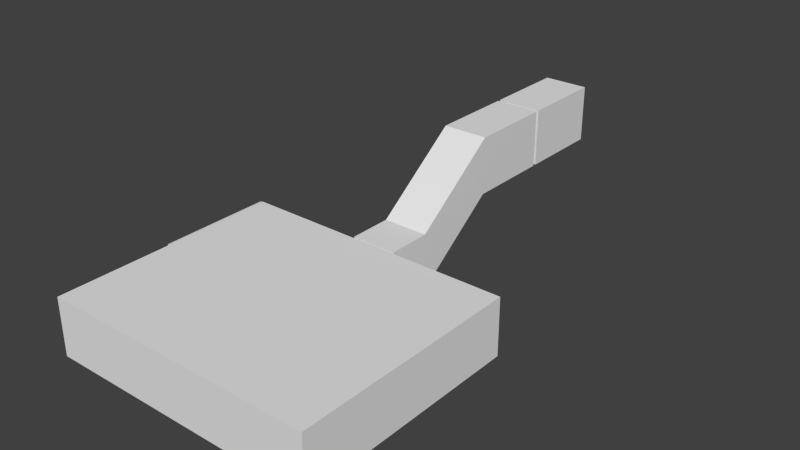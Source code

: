 # Source: Room_1.blend  (saved by Blender 2.71.0; exported with 4.5.12 LTS)
import bpy
from mathutils import Matrix  # noqa: F401  (used for matrix-valued properties, if any)

bpy.ops.wm.read_factory_settings(use_empty=True)
scene = bpy.context.scene
scene.name = 'Scene'

# ---- collections
col_collection_1 = bpy.data.collections.new('Collection 1'); scene.collection.children.link(col_collection_1)

# ---- world
world_world = bpy.data.worlds.new('World'); scene.world = world_world
world_world.color = (0.05088, 0.05088, 0.05088)
world_world.use_sun_shadow = False
world_world.sun_shadow_jitter_overblur = 0.0
world_world.cycles.sampling_method = 'MANUAL'
world_world.cycles.sample_map_resolution = 256

# ---- cameras
cam_camera = bpy.data.cameras.new('Camera')
cam_camera.clip_end = 100.0
cam_camera.lens = 35.0
cam_camera.sensor_width = 32.0
cam_camera.sensor_height = 18.0
cam_camera.ortho_scale = 7.314
cam_camera.dof.focus_distance = 0.0
cam_camera.dof.aperture_fstop = 128.0

# ---- meshes
me_cube_003 = bpy.data.meshes.new('Cube.003')
me_cube_003.from_pydata([(0.02, -0.01, 0.0), (0.02, 0.01, 0.0), (-0.02, 0.01, 0.0), (-0.02, -0.009997, 0.0), (0.02, -0.01, 0.005), (0.02, 0.01, 0.005), (-0.02, 0.01, 0.005), (-0.02, -0.009997, 0.005)], [], [(4, 0, 1, 5), (5, 1, 2, 6), (6, 2, 3, 7), (7, 3, 0, 4), (0, 3, 2, 1), (7, 4, 5, 6)])
me_cube_003.use_remesh_preserve_volume = False
me_cube_003.use_remesh_preserve_attributes = False
me_cube_003.use_mirror_vertex_groups = False
me_cube_003.update()
me_cube_002 = bpy.data.meshes.new('Cube.002')
me_cube_002.from_pydata([(-0.5, -1.0, 0.175), (-0.5, 1.0, 0.175), (0.5, 1.0, 0.175), (0.5, -1.0, 0.175), (-0.5, -1.0, 0.225), (-0.5, 1.0, 0.225), (0.5, 1.0, 0.225), (0.5, -1.0, 0.225), (0.3634, 0.9366, 0.0), (0.3634, 0.8634, 0.0), (0.4366, 0.8634, 0.0), (0.4366, 0.9366, 0.0), (0.35, 0.95, 0.2), (0.35, 0.85, 0.2), (0.45, 0.85, 0.2), (0.45, 0.95, 0.2), (0.3634, -0.8634, 0.0), (0.3634, -0.9366, 0.0), (0.4366, -0.9366, 0.0), (0.4366, -0.8634, 0.0), (0.35, -0.85, 0.2), (0.35, -0.95, 0.2), (0.45, -0.95, 0.2), (0.45, -0.85, 0.2), (-0.4366, 0.9366, 0.0), (-0.4366, 0.8634, 0.0), (-0.3634, 0.8634, 0.0), (-0.3634, 0.9366, 0.0), (-0.45, 0.95, 0.2), (-0.45, 0.85, 0.2), (-0.35, 0.85, 0.2), (-0.35, 0.95, 0.2), (-0.4366, -0.8634, 0.0), (-0.4366, -0.9366, 0.0), (-0.3634, -0.9366, 0.0), (-0.3634, -0.8634, 0.0), (-0.45, -0.85, 0.2), (-0.45, -0.95, 0.2), (-0.35, -0.95, 0.2), (-0.35, -0.85, 0.2)], [], [(4, 5, 1, 0), (5, 6, 2, 1), (6, 7, 3, 2), (7, 4, 0, 3), (0, 1, 2, 3), (7, 6, 5, 4), (12, 8, 9, 13), (13, 9, 10, 14), (14, 10, 11, 15), (15, 11, 8, 12), (8, 11, 10, 9), (15, 12, 13, 14), (20, 16, 17, 21), (21, 17, 18, 22), (22, 18, 19, 23), (23, 19, 16, 20), (16, 19, 18, 17), (23, 20, 21, 22), (28, 24, 25, 29), (29, 25, 26, 30), (30, 26, 27, 31), (31, 27, 24, 28), (24, 27, 26, 25), (31, 28, 29, 30), (36, 32, 33, 37), (37, 33, 34, 38), (38, 34, 35, 39), (39, 35, 32, 36), (32, 35, 34, 33), (39, 36, 37, 38)])
me_cube_002.use_remesh_preserve_volume = False
me_cube_002.use_remesh_preserve_attributes = False
me_cube_002.use_mirror_vertex_groups = False
me_cube_002.update()
me_cube_001 = bpy.data.meshes.new('Cube.001')
me_cube_001.from_pydata([(-0.304, -0.5, 0.355), (-0.304, 0.5, 0.355), (0.296, 0.5, 0.355), (0.296, -0.5, 0.355), (-0.304, -0.5, 0.405), (-0.304, 0.5, 0.405), (0.296, 0.5, 0.405), (0.296, -0.5, 0.405), (0.246, -0.42, 0.355), (0.246, -0.42, 0.005), (-0.2362, -0.42, 0.005), (-0.2362, -0.42, 0.355), (-0.2169, -0.427, 0.005), (-0.2169, -0.427, 0.355), (-0.2066, -0.4448, 0.005), (-0.2066, -0.4448, 0.355), (-0.2102, -0.465, 0.005), (-0.2102, -0.465, 0.355), (-0.2259, -0.4782, 0.005), (-0.2259, -0.4782, 0.355), (-0.2464, -0.4782, 0.005), (-0.2464, -0.4782, 0.355), (-0.2621, -0.465, 0.005), (-0.2621, -0.465, 0.355), (-0.2657, -0.4448, 0.005), (-0.2657, -0.4448, 0.355), (-0.2554, -0.427, 0.005), (-0.2554, -0.427, 0.355), (0.2653, -0.427, 0.005), (0.2653, -0.427, 0.355), (0.2755, -0.4448, 0.005), (0.2755, -0.4448, 0.355), (0.272, -0.465, 0.005), (0.272, -0.465, 0.355), (0.2562, -0.4782, 0.005), (0.2562, -0.4782, 0.355), (0.2357, -0.4782, 0.005), (0.2357, -0.4782, 0.355), (0.22, -0.465, 0.005), (0.22, -0.465, 0.355), (0.2164, -0.4448, 0.005), (0.2164, -0.4448, 0.355), (0.2267, -0.427, 0.005), (0.2267, -0.427, 0.355), (0.246, 0.48, 0.355), (0.246, 0.48, 0.005), (0.2653, 0.473, 0.005), (0.2653, 0.473, 0.355), (0.2755, 0.4552, 0.005), (0.2755, 0.4552, 0.355), (0.272, 0.435, 0.005), (0.272, 0.435, 0.355), (0.2562, 0.4218, 0.005), (0.2562, 0.4218, 0.355), (0.2357, 0.4218, 0.005), (0.2357, 0.4218, 0.355), (0.22, 0.435, 0.005), (0.22, 0.435, 0.355), (0.2164, 0.4552, 0.005), (0.2164, 0.4552, 0.355), (0.2267, 0.473, 0.005), (0.2267, 0.473, 0.355), (-0.254, 0.48, 0.355), (-0.254, 0.48, 0.005), (-0.2347, 0.473, 0.005), (-0.2347, 0.473, 0.355), (-0.2245, 0.4552, 0.005), (-0.2245, 0.4552, 0.355), (-0.228, 0.435, 0.005), (-0.228, 0.435, 0.355), (-0.2438, 0.4218, 0.005), (-0.2438, 0.4218, 0.355), (-0.2643, 0.4218, 0.005), (-0.2643, 0.4218, 0.355), (-0.28, 0.435, 0.005), (-0.28, 0.435, 0.355), (-0.2836, 0.4552, 0.005), (-0.2836, 0.4552, 0.355), (-0.2733, 0.473, 0.005), (-0.2733, 0.473, 0.355)], [], [(4, 5, 1, 0), (5, 6, 2, 1), (6, 7, 3, 2), (7, 4, 0, 3), (0, 1, 2, 3), (7, 6, 5, 4), (50, 51, 53, 52), (38, 39, 41, 40), (10, 11, 13, 12), (45, 46, 48, 50, 52, 54, 56, 58, 60), (36, 37, 39, 38), (12, 13, 15, 14), (54, 55, 57, 56), (34, 35, 37, 36), (14, 15, 17, 16), (56, 57, 59, 58), (32, 33, 35, 34), (16, 17, 19, 18), (9, 28, 30, 32, 34, 36, 38, 40, 42), (30, 31, 33, 32), (18, 19, 21, 20), (40, 41, 43, 42), (28, 29, 31, 30), (20, 21, 23, 22), (42, 43, 8, 9), (9, 8, 29, 28), (22, 23, 25, 24), (13, 11, 27, 25, 23, 21, 19, 17, 15), (26, 27, 11, 10), (24, 25, 27, 26), (52, 53, 55, 54), (29, 8, 43, 41, 39, 37, 35, 33, 31), (10, 12, 14, 16, 18, 20, 22, 24, 26), (48, 49, 51, 50), (58, 59, 61, 60), (46, 47, 49, 48), (60, 61, 44, 45), (45, 44, 47, 46), (47, 44, 61, 59, 57, 55, 53, 51, 49), (68, 69, 71, 70), (63, 64, 66, 68, 70, 72, 74, 76, 78), (72, 73, 75, 74), (74, 75, 77, 76), (70, 71, 73, 72), (66, 67, 69, 68), (76, 77, 79, 78), (64, 65, 67, 66), (78, 79, 62, 63), (63, 62, 65, 64), (65, 62, 79, 77, 75, 73, 71, 69, 67)])
me_cube_001.use_remesh_preserve_volume = False
me_cube_001.use_remesh_preserve_attributes = False
me_cube_001.use_mirror_vertex_groups = False
me_cube_001.update()
me_cube_004 = bpy.data.meshes.new('Cube.004')
me_cube_004.from_pydata([(-1.535, -0.512, 0.308), (-1.535, 0.5028, 0.308), (-0.9291, 0.5028, 0.308), (-0.9291, -0.512, 0.308), (-1.535, -0.512, 0.6919), (-1.535, 0.5028, 0.6919), (-0.9291, 0.5028, 0.6919), (-0.9291, -0.512, 0.6919)], [], [(4, 5, 1, 0), (5, 6, 2, 1), (6, 7, 3, 2), (7, 4, 0, 3), (0, 1, 2, 3), (7, 6, 5, 4)])
me_cube_004.use_remesh_preserve_volume = False
me_cube_004.use_remesh_preserve_attributes = False
me_cube_004.use_mirror_vertex_groups = False
me_cube_004.update()
me_cube = bpy.data.meshes.new('Cube')
me_cube.from_pydata([(8.0, 5.0, 0.0), (8.0, -5.0, 0.0), (-4.0, -5.0, 0.0), (-4.0, 5.0, 5.96e-08), (8.0, 5.0, 2.5), (8.0, -5.0, 2.5), (-4.0, -5.0, 2.5), (-4.0, 5.0, 2.5), (2.5, 5.0, 0.0), (1.5, 5.0, 0.0), (2.5, 5.0, 2.0), (1.5, 5.0, 2.0), (2.5, 5.088, 0.0), (1.5, 5.088, 0.0), (2.5, 5.088, 2.0), (1.5, 5.088, 2.0), (3.0, 5.088, 0.0), (1.0, 5.088, 0.0), (3.0, 5.088, 2.5), (1.0, 5.088, 2.5), (3.0, 7.0, 0.0), (1.0, 7.0, 0.0), (3.0, 7.0, 2.5), (1.0, 7.0, 2.5), (3.0, 10.82, 2.85), (1.0, 10.82, 2.85), (3.0, 10.82, 5.368), (1.0, 10.82, 5.368), (3.0, 7.0, 0.15), (1.0, 7.0, 0.15), (1.0, 7.4, 0.45), (3.0, 7.4, 0.45), (1.0, 7.2, 0.15), (3.0, 7.4, 0.3), (1.0, 7.4, 0.3), (3.0, 7.2, 0.15), (1.0, 7.2, 0.3), (3.0, 7.2, 0.3), (1.0, 7.6, 0.6), (3.0, 7.6, 0.6), (3.0, 7.6, 0.45), (1.0, 7.6, 0.45), (1.0, 7.8, 0.75), (3.0, 7.8, 0.75), (3.0, 7.8, 0.6), (1.0, 7.8, 0.6), (1.0, 8.0, 0.9), (3.0, 8.0, 0.9), (3.0, 8.0, 0.75), (1.0, 8.0, 0.75), (1.0, 8.2, 1.05), (3.0, 8.2, 1.05), (3.0, 8.2, 0.9), (1.0, 8.2, 0.9), (1.0, 8.4, 1.2), (3.0, 8.4, 1.2), (3.0, 8.4, 1.05), (1.0, 8.4, 1.05), (1.0, 8.6, 1.35), (3.0, 8.6, 1.35), (3.0, 8.6, 1.2), (1.0, 8.6, 1.2), (1.0, 8.8, 1.5), (3.0, 8.8, 1.5), (3.0, 8.8, 1.35), (1.0, 8.8, 1.35), (1.0, 9.2, 1.8), (3.0, 9.2, 1.8), (1.0, 9.0, 1.5), (3.0, 9.2, 1.65), (1.0, 9.2, 1.65), (3.0, 9.0, 1.5), (1.0, 9.0, 1.65), (3.0, 9.0, 1.65), (1.0, 9.4, 1.95), (3.0, 9.4, 1.95), (3.0, 9.4, 1.8), (1.0, 9.4, 1.8), (1.0, 9.6, 2.1), (3.0, 9.6, 2.1), (3.0, 9.6, 1.95), (1.0, 9.6, 1.95), (1.0, 9.8, 2.25), (3.0, 9.8, 2.25), (3.0, 9.8, 2.1), (1.0, 9.8, 2.1), (1.0, 10.0, 2.4), (3.0, 10.0, 2.4), (3.0, 10.0, 2.25), (1.0, 10.0, 2.25), (1.0, 10.2, 2.55), (3.0, 10.2, 2.55), (3.0, 10.2, 2.4), (1.0, 10.2, 2.4), (1.0, 10.4, 2.7), (3.0, 10.4, 2.7), (3.0, 10.4, 2.55), (1.0, 10.4, 2.55), (1.0, 10.6, 2.85), (3.0, 10.6, 2.85), (3.0, 10.6, 2.7), (1.0, 10.6, 2.7), (3.0, 14.54, 2.85), (1.0, 14.54, 2.85), (3.0, 14.54, 5.368), (1.0, 14.54, 5.368), (1.5, 14.54, 2.85), (2.5, 14.54, 2.85), (2.5, 14.54, 4.85), (1.5, 14.54, 4.85), (1.5, 14.7, 2.85), (2.5, 14.7, 2.85), (2.5, 14.7, 4.85), (1.5, 14.7, 4.85), (1.0, 14.7, 2.85), (3.0, 14.7, 2.85), (3.0, 14.7, 5.368), (1.0, 14.7, 5.368), (1.0, 18.45, 2.85), (3.0, 18.45, 2.85), (3.0, 18.45, 5.368), (1.0, 18.45, 5.368), (8.0, -0.04375, 0.0), (6.0, -0.04375, 0.0), (8.0, -0.04375, 2.5), (6.0, -0.04375, 2.5), (7.5, -0.04375, 0.0), (6.5, -0.04375, 0.0), (7.5, -0.04375, 2.0), (6.5, -0.04375, 2.0), (7.5, 0.04375, 0.0), (6.5, 0.04375, 0.0), (7.5, 0.04375, 2.0), (6.5, 0.04375, 2.0), (8.0, 0.04375, 0.0), (6.0, 0.04375, 0.0), (8.0, 0.04375, 2.5), (6.0, 0.04375, 2.5), (4.044, 5.0, 1.192e-07), (4.044, 0.04375, 1.192e-07), (4.044, 5.0, 2.5), (4.044, 0.04375, 2.5), (4.044, 4.422, 1.192e-07), (4.044, 3.422, 1.192e-07), (4.044, 4.422, 2.0), (4.044, 3.422, 2.0), (3.956, 4.422, 1.192e-07), (3.956, 3.422, 1.192e-07), (3.956, 4.422, 2.0), (3.956, 3.422, 2.0), (3.956, 5.0, 1.192e-07), (3.956, 0.04375, 1.192e-07), (3.956, 5.0, 2.5), (3.956, 0.04375, 2.5), (-4.0, 0.04375, 5.96e-08), (-2.0, 0.04375, 0.0), (-4.0, 0.04375, 2.5), (-2.0, 0.04375, 2.5), (-3.5, 0.04375, 0.0), (-2.5, 0.04375, 0.0), (-3.5, 0.04375, 2.0), (-2.5, 0.04375, 2.0), (-3.5, -0.04375, 0.0), (-2.5, -0.04375, 0.0), (-3.5, -0.04375, 2.0), (-2.5, -0.04375, 2.0), (-4.0, -0.04375, 0.0), (-2.0, -0.04375, 0.0), (-4.0, -0.04375, 2.5), (-2.0, -0.04375, 2.5), (0.04375, 5.0, 1.192e-07), (0.04375, 0.04375, 1.192e-07), (0.04375, 5.0, 2.5), (0.04375, 0.04375, 2.5), (0.04375, 4.422, 1.192e-07), (0.04375, 3.422, 1.192e-07), (0.04375, 4.422, 2.0), (0.04375, 3.422, 2.0), (-0.04375, 4.422, 1.192e-07), (-0.04375, 3.422, 1.192e-07), (-0.04375, 4.422, 2.0), (-0.04375, 3.422, 2.0), (-0.04375, 5.0, 1.192e-07), (-0.04375, 0.04375, 1.192e-07), (-0.04375, 5.0, 2.5), (-0.04375, 0.04375, 2.5), (0.04375, -0.04375, 1.192e-07), (0.04375, -5.0, 1.192e-07), (0.04375, -0.04375, 2.5), (0.04375, -5.0, 2.5), (0.04375, -3.519, 1.192e-07), (0.04375, -4.519, 1.192e-07), (0.04375, -3.519, 2.0), (0.04375, -4.519, 2.0), (-0.04375, -3.519, 1.192e-07), (-0.04375, -4.519, 1.192e-07), (-0.04375, -3.519, 2.0), (-0.04375, -4.519, 2.0), (-0.04375, -0.04375, 1.192e-07), (-0.04375, -5.0, 1.192e-07), (-0.04375, -0.04375, 2.5), (-0.04375, -5.0, 2.5), (4.044, -0.04375, 1.192e-07), (4.044, -5.0, 1.192e-07), (4.044, -0.04375, 2.5), (4.044, -5.0, 2.5), (4.044, -3.519, 1.192e-07), (4.044, -4.519, 1.192e-07), (4.044, -3.519, 2.0), (4.044, -4.519, 2.0), (3.956, -3.519, 1.192e-07), (3.956, -4.519, 1.192e-07), (3.956, -3.519, 2.0), (3.956, -4.519, 2.0), (3.956, -0.04375, 1.192e-07), (3.956, -5.0, 1.192e-07), (3.956, -0.04375, 2.5), (3.956, -5.0, 2.5), (-4.0, 4.422, 1.192e-07), (-4.0, 3.422, 1.192e-07), (-4.0, 4.422, 2.0), (-4.0, 3.422, 2.0), (-4.088, 4.422, 1.192e-07), (-4.087, 3.422, 1.192e-07), (-4.088, 4.422, 2.0), (-4.087, 3.422, 2.0), (-4.088, 5.0, 1.192e-07), (-4.087, 0.04375, 1.192e-07), (-4.088, 5.0, 2.5), (-4.087, 0.04375, 2.5)], [], [(4, 0, 1, 5), (156, 154, 219, 221), (0, 3, 2, 1), (6, 2, 166, 168), (219, 218, 222, 223), (9, 8, 12, 13), (4, 7, 11, 10), (7, 156, 221, 220), (0, 4, 10, 8), (10, 14, 15, 11), (11, 9, 13, 15), (8, 10, 14, 12), (17, 16, 20, 21), (14, 18, 19, 15), (15, 19, 17, 13), (12, 16, 18, 14), (21, 20, 24, 25), (18, 19, 23, 22), (19, 17, 21, 23), (16, 18, 22, 20), (25, 24, 102, 103), (22, 23, 27, 26), (23, 21, 25, 27), (20, 22, 26, 24), (20, 28, 29, 21), (33, 31, 30, 34), (37, 33, 34, 36), (35, 37, 36, 32), (28, 35, 32, 29), (40, 39, 38, 41), (31, 40, 41, 30), (44, 43, 42, 45), (39, 44, 45, 38), (48, 47, 46, 49), (43, 48, 49, 42), (52, 51, 50, 53), (47, 52, 53, 46), (56, 55, 54, 57), (51, 56, 57, 50), (60, 59, 58, 61), (55, 60, 61, 54), (64, 63, 62, 65), (59, 64, 65, 58), (69, 67, 66, 70), (73, 69, 70, 72), (71, 73, 72, 68), (63, 71, 68, 62), (76, 75, 74, 77), (67, 76, 77, 66), (80, 79, 78, 81), (75, 80, 81, 74), (84, 83, 82, 85), (79, 84, 85, 78), (88, 87, 86, 89), (83, 88, 89, 82), (92, 91, 90, 93), (87, 92, 93, 86), (96, 95, 94, 97), (91, 96, 97, 90), (100, 99, 98, 101), (95, 100, 101, 94), (26, 27, 105, 104), (27, 25, 103, 105), (24, 26, 104, 102), (98, 99, 24, 25), (106, 107, 111, 110), (104, 105, 109, 108), (105, 103, 106, 109), (102, 104, 108, 107), (107, 108, 112, 111), (109, 106, 110, 113), (108, 109, 113, 112), (114, 115, 119, 118), (111, 112, 116, 115), (113, 110, 114, 117), (112, 113, 117, 116), (121, 118, 119, 120), (115, 116, 120, 119), (117, 114, 118, 121), (116, 117, 121, 120), (127, 126, 130, 131), (124, 125, 129, 128), (125, 123, 127, 129), (122, 124, 128, 126), (128, 129, 133, 132), (129, 127, 131, 133), (126, 128, 132, 130), (132, 133, 137, 136), (133, 131, 135, 137), (130, 132, 136, 134), (143, 142, 146, 147), (140, 141, 145, 144), (141, 139, 143, 145), (138, 140, 144, 142), (144, 145, 149, 148), (145, 143, 147, 149), (142, 144, 148, 146), (148, 149, 153, 152), (149, 147, 151, 153), (146, 148, 152, 150), (159, 158, 162, 163), (156, 157, 161, 160), (157, 155, 159, 161), (154, 156, 160, 158), (160, 161, 165, 164), (161, 159, 163, 165), (158, 160, 164, 162), (164, 165, 169, 168), (165, 163, 167, 169), (162, 164, 168, 166), (123, 125, 169, 167), (135, 155, 157, 137), (175, 174, 178, 179), (172, 173, 177, 176), (173, 171, 175, 177), (170, 172, 176, 174), (176, 177, 181, 180), (177, 175, 179, 181), (174, 176, 180, 178), (180, 181, 185, 184), (181, 179, 183, 185), (178, 180, 184, 182), (191, 190, 194, 195), (188, 189, 193, 192), (189, 187, 191, 193), (186, 188, 192, 190), (192, 193, 197, 196), (193, 191, 195, 197), (190, 192, 196, 194), (196, 197, 201, 200), (197, 195, 199, 201), (194, 196, 200, 198), (207, 206, 210, 211), (204, 205, 209, 208), (205, 203, 207, 209), (202, 204, 208, 206), (208, 209, 213, 212), (209, 207, 211, 213), (206, 208, 212, 210), (212, 213, 217, 216), (213, 211, 215, 217), (210, 212, 216, 214), (3, 7, 220, 218), (220, 221, 225, 224), (221, 219, 223, 225), (218, 220, 224, 222), (224, 228, 229, 225), (225, 229, 227, 223), (222, 226, 228, 224), (3, 9, 11, 7), (1, 2, 6, 5), (4, 5, 6, 7)])
_uv = me_cube.uv_layers.new(name='UVMap')
_uv.uv.foreach_set('vector', [0.5938, 0.5273, 0.5414, 0.5273, 0.5414, 0.3164, 0.5938, 0.3164, 0.3109, 0.7162, 0.2586, 0.7162, 0.2586, 0.645, 0.3005, 0.645, 0.4819, 0.02109, 0.4819, 0.2742, 0.2724, 0.2742, 0.2724, 0.02109, 0.5414, 0.5695, 0.5938, 0.5695, 0.5938, 0.674, 0.5414, 0.674, 0.9618, 0.7047, 0.9618, 0.7258, 0.9599, 0.7258, 0.9599, 0.7047, 0.979, 0.08437, 0.979, 0.1055, 0.9772, 0.1055, 0.9772, 0.08437, 0.3529, 0.5695, 0.3529, 0.3164, 0.3633, 0.4324, 0.3633, 0.4535, 0.3109, 0.6117, 0.3109, 0.7162, 0.3005, 0.645, 0.3005, 0.6239, 0.4052, 0.5695, 0.3529, 0.5695, 0.3633, 0.4535, 0.4052, 0.4535, 0.979, 0.04219, 0.9772, 0.04219, 0.9772, 0.02109, 0.979, 0.02109, 0.5433, 0.922, 0.5433, 0.9642, 0.5414, 0.9642, 0.5414, 0.922, 0.6795, 0.9527, 0.6795, 0.9105, 0.6813, 0.9105, 0.6813, 0.9527, 0.66, 0.2205, 0.6181, 0.2205, 0.6181, 0.1801, 0.66, 0.1801, 0.4367, 0.769, 0.4262, 0.7584, 0.4681, 0.7584, 0.4576, 0.769, 0.4576, 0.769, 0.4681, 0.7584, 0.4681, 0.8112, 0.4576, 0.8112, 0.4367, 0.8112, 0.4262, 0.8112, 0.4262, 0.7584, 0.4367, 0.769, 0.66, 0.1801, 0.6181, 0.1801, 0.6181, 0.09955, 0.66, 0.09955, 0.6776, 0.5158, 0.6357, 0.5158, 0.6357, 0.4754, 0.6776, 0.4754, 0.1535, 0.335, 0.2025, 0.3164, 0.2167, 0.3541, 0.1677, 0.3728, 0.08369, 0.5429, 0.03468, 0.5243, 0.04885, 0.4866, 0.09785, 0.5052, 0.66, 0.09955, 0.6181, 0.09955, 0.6181, 0.02109, 0.66, 0.02109, 0.6776, 0.4754, 0.6357, 0.4754, 0.6357, 0.3949, 0.6776, 0.3949, 0.1677, 0.3728, 0.2167, 0.3541, 0.1891, 0.4508, 0.1398, 0.4695, 0.09785, 0.5052, 0.04885, 0.4866, 0.02095, 0.3898, 0.0703, 0.4086, 0.5446, 0.8798, 0.5414, 0.8798, 0.5414, 0.8376, 0.5446, 0.8376, 0.8711, 0.7891, 0.8743, 0.7891, 0.8743, 0.8313, 0.8711, 0.8313, 0.6357, 0.8261, 0.6399, 0.8261, 0.6399, 0.8683, 0.6357, 0.8683, 0.3518, 0.8959, 0.3487, 0.8959, 0.3487, 0.8537, 0.3518, 0.8537, 0.8423, 0.02109, 0.8465, 0.02109, 0.8465, 0.06328, 0.8423, 0.06328, 0.8732, 0.9156, 0.8701, 0.9156, 0.8701, 0.8734, 0.8732, 0.8734, 0.8243, 0.558, 0.8285, 0.558, 0.8285, 0.6002, 0.8243, 0.6002, 0.8743, 0.7469, 0.8711, 0.7469, 0.8711, 0.7047, 0.8743, 0.7047, 0.825, 0.7047, 0.8292, 0.7047, 0.8292, 0.7469, 0.825, 0.7469, 0.8916, 0.1476, 0.8884, 0.1476, 0.8884, 0.1055, 0.8916, 0.1055, 0.825, 0.7891, 0.8292, 0.7891, 0.8292, 0.8313, 0.825, 0.8313, 0.8884, 0.02109, 0.8916, 0.02109, 0.8916, 0.06328, 0.8884, 0.06328, 0.8423, 0.1898, 0.8465, 0.1898, 0.8465, 0.232, 0.8423, 0.232, 0.9051, 0.3164, 0.9083, 0.3164, 0.9083, 0.3586, 0.9051, 0.3586, 0.7962, 0.02109, 0.8004, 0.02109, 0.8004, 0.06328, 0.7962, 0.06328, 0.825, 0.8734, 0.8282, 0.8734, 0.8282, 0.9156, 0.825, 0.9156, 0.7321, 0.8683, 0.7279, 0.8683, 0.7279, 0.8261, 0.7321, 0.8261, 0.5865, 0.8376, 0.5896, 0.8376, 0.5896, 0.8798, 0.5865, 0.8798, 0.8004, 0.1476, 0.7962, 0.1476, 0.7962, 0.1055, 0.8004, 0.1055, 0.8916, 0.232, 0.8884, 0.232, 0.8884, 0.1898, 0.8916, 0.1898, 0.1886, 0.8268, 0.1928, 0.8268, 0.1928, 0.869, 0.1886, 0.869, 0.0241, 0.8954, 0.02095, 0.8954, 0.02095, 0.8533, 0.0241, 0.8533, 0.2137, 0.6273, 0.2095, 0.6273, 0.2095, 0.5851, 0.2137, 0.5851, 0.9092, 0.4631, 0.9123, 0.4631, 0.9123, 0.5053, 0.9092, 0.5053, 0.8222, 0.5053, 0.818, 0.5053, 0.818, 0.4631, 0.8222, 0.4631, 0.3036, 0.8537, 0.3068, 0.8537, 0.3068, 0.8959, 0.3036, 0.8959, 0.8004, 0.232, 0.7962, 0.232, 0.7962, 0.1898, 0.8004, 0.1898, 0.4293, 0.8955, 0.4262, 0.8955, 0.4262, 0.8533, 0.4293, 0.8533, 0.8465, 0.1476, 0.8423, 0.1476, 0.8423, 0.1055, 0.8465, 0.1055, 0.2586, 0.8537, 0.2617, 0.8537, 0.2617, 0.8959, 0.2586, 0.8959, 0.686, 0.8683, 0.6818, 0.8683, 0.6818, 0.8261, 0.686, 0.8261, 0.4712, 0.8533, 0.4744, 0.8533, 0.4744, 0.8955, 0.4712, 0.8955, 0.818, 0.3586, 0.8138, 0.3586, 0.8138, 0.3164, 0.818, 0.3164, 0.8641, 0.4631, 0.8673, 0.4631, 0.8673, 0.5053, 0.8641, 0.5053, 0.774, 0.8261, 0.7782, 0.8261, 0.7782, 0.8683, 0.774, 0.8683, 0.8704, 0.558, 0.8735, 0.558, 0.8735, 0.6002, 0.8704, 0.6002, 0.7719, 0.4631, 0.7761, 0.4631, 0.7761, 0.5053, 0.7719, 0.5053, 0.6776, 0.3949, 0.6357, 0.3949, 0.6357, 0.3164, 0.6776, 0.3164, 0.1398, 0.4695, 0.1891, 0.4508, 0.2167, 0.5242, 0.1673, 0.5429, 0.0703, 0.4086, 0.02095, 0.3898, 0.04851, 0.3164, 0.09785, 0.3352, 0.66, 0.1042, 0.6181, 0.1042, 0.6181, 0.09955, 0.66, 0.09955, 0.5852, 0.9431, 0.5852, 0.922, 0.5885, 0.922, 0.5885, 0.9431, 0.1467, 0.7318, 0.1048, 0.7318, 0.1152, 0.7428, 0.1362, 0.7428, 0.1048, 0.7318, 0.1048, 0.785, 0.1152, 0.785, 0.1152, 0.7428, 0.1467, 0.785, 0.1467, 0.7318, 0.1362, 0.7428, 0.1362, 0.785, 0.8632, 0.3164, 0.8632, 0.3586, 0.8599, 0.3586, 0.8599, 0.3164, 0.1081, 0.8271, 0.1081, 0.8693, 0.1048, 0.8693, 0.1048, 0.8271, 0.02426, 0.9376, 0.02426, 0.9587, 0.02095, 0.9587, 0.02095, 0.9376, 0.5414, 0.7162, 0.5833, 0.7162, 0.5833, 0.7955, 0.5414, 0.7955, 0.29, 0.7584, 0.29, 0.8006, 0.3005, 0.8115, 0.3005, 0.7584, 0.269, 0.8006, 0.269, 0.7584, 0.2586, 0.7584, 0.2586, 0.8115, 0.29, 0.8006, 0.269, 0.8006, 0.2586, 0.8115, 0.3005, 0.8115, 0.3424, 0.8115, 0.3424, 0.7584, 0.3843, 0.7584, 0.3843, 0.8115, 0.6357, 0.7047, 0.6885, 0.7047, 0.6885, 0.7839, 0.6357, 0.7839, 0.7304, 0.7047, 0.7831, 0.7047, 0.7831, 0.7839, 0.7304, 0.7839, 0.06286, 0.8111, 0.02095, 0.8111, 0.02095, 0.7318, 0.06286, 0.7318, 0.9589, 0.8945, 0.9589, 0.8734, 0.9607, 0.8734, 0.9607, 0.8945, 0.4471, 0.5695, 0.4471, 0.5273, 0.4576, 0.5379, 0.4576, 0.559, 0.4471, 0.5273, 0.4995, 0.5273, 0.4995, 0.5379, 0.4576, 0.5379, 0.4995, 0.5695, 0.4471, 0.5695, 0.4576, 0.559, 0.4995, 0.559, 0.3479, 0.9381, 0.3479, 0.9592, 0.346, 0.9592, 0.346, 0.9381, 0.9502, 0.3586, 0.9502, 0.3164, 0.952, 0.3164, 0.952, 0.3586, 0.9335, 0.06328, 0.9335, 0.02109, 0.9353, 0.02109, 0.9353, 0.06328, 0.73, 0.4948, 0.73, 0.4737, 0.7195, 0.4631, 0.7195, 0.5053, 0.5343, 0.02109, 0.5762, 0.02109, 0.5762, 0.03164, 0.5238, 0.03164, 0.1886, 0.7846, 0.1886, 0.7424, 0.1991, 0.7318, 0.1991, 0.7846, 0.961, 0.6213, 0.961, 0.6423, 0.9592, 0.6423, 0.9592, 0.6213, 0.7543, 0.02109, 0.7543, 0.1256, 0.7438, 0.05438, 0.7438, 0.03328, 0.7543, 0.1256, 0.7019, 0.1256, 0.7019, 0.05438, 0.7438, 0.05438, 0.7019, 0.02109, 0.7543, 0.02109, 0.7438, 0.03328, 0.7019, 0.03328, 0.428, 0.9377, 0.428, 0.9588, 0.4262, 0.9588, 0.4262, 0.9377, 0.918, 0.7891, 0.918, 0.8313, 0.9162, 0.8313, 0.9162, 0.7891, 0.1048, 0.9537, 0.1048, 0.9115, 0.1066, 0.9115, 0.1066, 0.9537, 0.3948, 0.704, 0.3948, 0.6829, 0.4052, 0.6117, 0.4052, 0.7162, 0.3948, 0.6829, 0.3529, 0.6829, 0.3529, 0.6117, 0.4052, 0.6117, 0.3529, 0.704, 0.3948, 0.704, 0.4052, 0.7162, 0.3529, 0.7162, 0.9607, 0.9367, 0.9607, 0.9578, 0.9589, 0.9578, 0.9589, 0.9367, 0.5238, 0.2426, 0.5238, 0.2004, 0.5343, 0.2109, 0.5343, 0.232, 0.5238, 0.2004, 0.5762, 0.2004, 0.5762, 0.2109, 0.5343, 0.2109, 0.5762, 0.2426, 0.5238, 0.2426, 0.5343, 0.232, 0.5762, 0.232, 0.825, 0.9789, 0.825, 0.9578, 0.8269, 0.9578, 0.8269, 0.9789, 0.918, 0.7047, 0.918, 0.7469, 0.9162, 0.7469, 0.9162, 0.7047, 0.9353, 0.1898, 0.9353, 0.232, 0.9335, 0.232, 0.9335, 0.1898, 0.4576, 0.3269, 0.4576, 0.348, 0.4471, 0.3586, 0.4471, 0.3164, 0.4576, 0.348, 0.4995, 0.348, 0.4995, 0.3586, 0.4471, 0.3586, 0.4995, 0.3269, 0.4576, 0.3269, 0.4471, 0.3164, 0.4995, 0.3164, 0.4995, 0.5273, 0.4471, 0.5273, 0.4471, 0.3586, 0.4995, 0.3586, 0.5762, 0.03164, 0.5762, 0.2004, 0.5238, 0.2004, 0.5238, 0.03164, 0.961, 0.558, 0.961, 0.5791, 0.9592, 0.5791, 0.9592, 0.558, 0.7719, 0.3164, 0.7719, 0.4209, 0.7614, 0.3497, 0.7614, 0.3286, 0.7719, 0.4209, 0.7195, 0.4209, 0.7195, 0.3497, 0.7614, 0.3497, 0.7195, 0.3164, 0.7719, 0.3164, 0.7614, 0.3286, 0.7195, 0.3286, 0.2604, 0.9381, 0.2604, 0.9592, 0.2586, 0.9592, 0.2586, 0.9381, 0.9173, 0.558, 0.9173, 0.6002, 0.9155, 0.6002, 0.9155, 0.558, 0.7669, 0.9527, 0.7669, 0.9105, 0.7688, 0.9105, 0.7688, 0.9527, 0.4891, 0.704, 0.4891, 0.6829, 0.4995, 0.6117, 0.4995, 0.7162, 0.4891, 0.6829, 0.4471, 0.6829, 0.4471, 0.6117, 0.4995, 0.6117, 0.4471, 0.704, 0.4891, 0.704, 0.4995, 0.7162, 0.4471, 0.7162, 0.9618, 0.768, 0.9618, 0.7891, 0.9599, 0.7891, 0.9599, 0.768, 0.7824, 0.558, 0.7824, 0.6625, 0.7719, 0.6524, 0.7719, 0.6313, 0.7824, 0.6625, 0.73, 0.6625, 0.73, 0.6524, 0.7719, 0.6524, 0.73, 0.558, 0.7824, 0.558, 0.7719, 0.6313, 0.73, 0.6313, 0.8706, 0.9578, 0.8706, 0.9789, 0.8688, 0.9789, 0.8688, 0.9578, 0.917, 0.8734, 0.917, 0.9156, 0.9151, 0.9156, 0.9151, 0.8734, 0.7232, 0.9527, 0.7232, 0.9105, 0.725, 0.9105, 0.725, 0.9527, 0.6776, 0.5892, 0.6776, 0.5681, 0.6881, 0.558, 0.6881, 0.6625, 0.6776, 0.5681, 0.6357, 0.5681, 0.6357, 0.558, 0.6881, 0.558, 0.6357, 0.5892, 0.6776, 0.5892, 0.6881, 0.6625, 0.6357, 0.6625, 0.3041, 0.9381, 0.3041, 0.9592, 0.3023, 0.9592, 0.3023, 0.9381, 0.02095, 0.6897, 0.02095, 0.5851, 0.03143, 0.5953, 0.03143, 0.6164, 0.02095, 0.5851, 0.07334, 0.5851, 0.07334, 0.5953, 0.03143, 0.5953, 0.07334, 0.6897, 0.02095, 0.6897, 0.03143, 0.6164, 0.07334, 0.6164, 0.9144, 0.9578, 0.9144, 0.9789, 0.9125, 0.9789, 0.9125, 0.9578, 0.6376, 0.9105, 0.6376, 0.9527, 0.6357, 0.9527, 0.6357, 0.9105, 0.9542, 0.5053, 0.9542, 0.4631, 0.9561, 0.4631, 0.9561, 0.5053, 0.1257, 0.6584, 0.1257, 0.6795, 0.1152, 0.6897, 0.1152, 0.5851, 0.1257, 0.6795, 0.1676, 0.6795, 0.1676, 0.6897, 0.1152, 0.6897, 0.1676, 0.6584, 0.1257, 0.6584, 0.1152, 0.5851, 0.1676, 0.5851, 0.2586, 0.6117, 0.3109, 0.6117, 0.3005, 0.6239, 0.2586, 0.6239, 0.4699, 0.9588, 0.4699, 0.9377, 0.4718, 0.9377, 0.4718, 0.9588, 0.1886, 0.9533, 0.1886, 0.9111, 0.1904, 0.9111, 0.1904, 0.9533, 0.9335, 0.1476, 0.9335, 0.1055, 0.9353, 0.1055, 0.9353, 0.1476, 0.7438, 0.18, 0.7543, 0.1678, 0.7543, 0.2724, 0.7438, 0.2011, 0.7438, 0.2011, 0.7543, 0.2724, 0.7019, 0.2724, 0.7019, 0.2011, 0.7019, 0.18, 0.7019, 0.1678, 0.7543, 0.1678, 0.7438, 0.18, 0.4052, 0.3164, 0.4052, 0.4324, 0.3633, 0.4324, 0.3529, 0.3164, 0.3109, 0.3164, 0.3109, 0.5695, 0.2586, 0.5695, 0.2586, 0.3164, 0.02095, 0.02109, 0.2305, 0.02109, 0.2305, 0.2742, 0.02095, 0.2742])
me_cube.use_remesh_preserve_volume = False
me_cube.use_remesh_preserve_attributes = False
me_cube.use_mirror_vertex_groups = False
me_cube.update()

# ---- objects
ob_key = bpy.data.objects.new('Key', me_cube_003)
ob_bed = bpy.data.objects.new('Bed', me_cube_002)
ob_table = bpy.data.objects.new('Table', me_cube_001)
ob_table_collision = bpy.data.objects.new('Table_collision', me_cube_004)
ob_room = bpy.data.objects.new('Room', me_cube)
ob_camera = bpy.data.objects.new('Camera', cam_camera)

# ---- transforms, parenting, visibility, modifiers, constraints
ob_key.location = (3.313, 1.457, 0.00476)
ob_key.lineart.crease_threshold = 0.0
ob_bed.location = (3.498, 1.002, 0.0)
ob_bed.lineart.crease_threshold = 0.0
ob_table.location = (0.3128, 0.5166, 0.0)
ob_table.lineart.crease_threshold = 0.0
ob_table_collision.parent = ob_table
ob_table_collision.matrix_parent_inverse = Matrix(((1.0, 0.0, 0.0, -0.3128), (0.0, 1.0, 0.0, -0.5166), (0.0, 0.0, 1.0, 0.0), (0.0, 0.0, 0.0, 1.0)))
ob_table_collision.location = (1.541, 0.5188, -0.2869)
ob_table_collision.hide_viewport = True
ob_table_collision.lineart.crease_threshold = 0.0
ob_room.location = (0.0, 0.0, 0.0)
ob_room.lineart.crease_threshold = 0.0
ob_camera.location = (9.269, -5.625, 5.716)
ob_camera.rotation_euler = (1.109, 0.01082, 0.8149)
ob_camera.lock_rotations_4d = False
ob_camera.empty_display_type = 'ARROWS'
ob_camera.color = (0.0, 0.0, 0.0, 0.0)
ob_camera.display_type = 'WIRE'
ob_camera.lineart.crease_threshold = 0.0

# ---- collection membership
col_collection_1.objects.link(ob_key)
col_collection_1.objects.link(ob_bed)
col_collection_1.objects.link(ob_table)
col_collection_1.objects.link(ob_table_collision)
col_collection_1.objects.link(ob_room)
col_collection_1.objects.link(ob_camera)

# ---- scene / render settings (as saved in the file)
scene.camera = ob_room
scene.frame_start = 1; scene.frame_end = 250; scene.frame_set(223)
scene.render.engine = 'BLENDER_EEVEE_NEXT'
scene.render.image_settings.color_mode = 'RGB'
scene.render.image_settings.compression = 90
scene.render.resolution_percentage = 50
scene.render.dither_intensity = 0.0
scene.render.bake_margin = 2
scene.render.bake_bias = 0.0
scene.cycles.use_denoising = False
scene.cycles.samples = 10
scene.cycles.sampling_pattern = 'TABULATED_SOBOL'
scene.cycles.light_sampling_threshold = 0.0
scene.cycles.use_adaptive_sampling = False
scene.cycles.use_light_tree = False
scene.cycles.blur_glossy = 0.0
scene.cycles.volume_bounces = 1
scene.cycles.pixel_filter_type = 'GAUSSIAN'
scene.cycles.sample_clamp_indirect = 0.0
scene.view_settings.view_transform = 'Standard'
bpy.context.view_layer.update()

# ---- added for rendering (the .blend has no active camera and no usable light): camera, sun
cam_auto = bpy.data.cameras.new('AutoCamera')
cam_auto.lens = 50.0
cam_auto.sensor_width = 36.0
cam_auto.clip_end = 1000.0
ob_auto_camera = bpy.data.objects.new('AutoCamera', cam_auto)
scene.collection.objects.link(ob_auto_camera)
ob_auto_camera.location = (26.8692, -23.1683, 22.6141)
ob_auto_camera.rotation_euler = (1.09748, -7.21219e-08, 0.694738)
scene.camera = ob_auto_camera
light_auto_sun = bpy.data.lights.new('AutoSun', 'SUN')
light_auto_sun.energy = 3.0
light_auto_sun.angle = 0.0523599
ob_auto_sun = bpy.data.objects.new('AutoSun', light_auto_sun)
scene.collection.objects.link(ob_auto_sun)
ob_auto_sun.rotation_euler = (0.872665, 0.174533, 0.523599)
bpy.context.view_layer.update()
